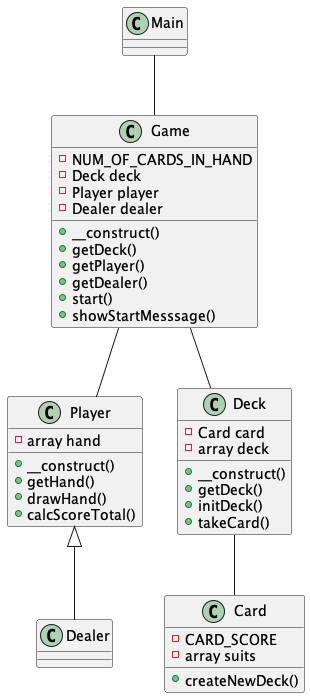

The diagram above was rendered by PlantUML. Its source (embedded in the PNG):
@startuml Blackjack

class Main {
}

class Game {
  -NUM_OF_CARDS_IN_HAND
  -Deck deck
  -Player player
  -Dealer dealer
  +__construct()
  +getDeck()
  +getPlayer()
  +getDealer()
  +start()
  +showStartMesssage()

}

class Player {
  -array hand
  +__construct()
  +getHand()
  +drawHand()
  +calcScoreTotal()
}

class Dealer {
}

class Deck {
  -Card card
  -array deck
  +__construct()
  +getDeck()
  +initDeck()
  +takeCard()
}

class Card {
  -CARD_SCORE
  -array suits
  +createNewDeck()
}

Main -- Game
Game -- Deck
Game -- Player
Deck -- Card

Player <|-- Dealer

@enduml